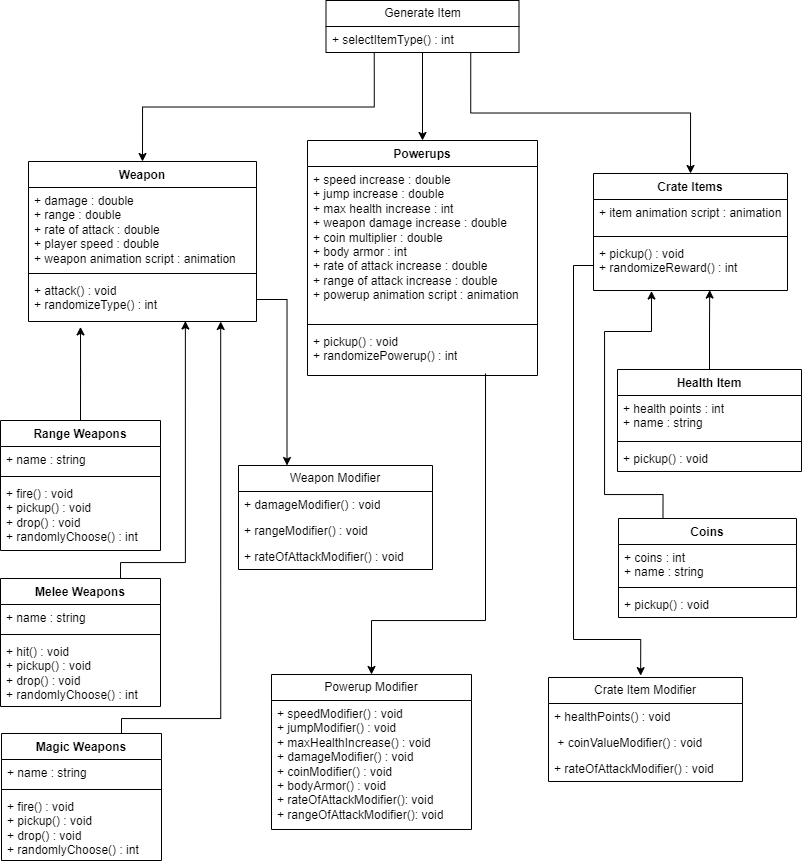

The diagram above was exported from draw.io. Its source (the exported page's mxGraphModel, read from the mxfile embedded in the PNG):
<mxGraphModel dx="1000" dy="497" grid="0" gridSize="10" guides="1" tooltips="1" connect="1" arrows="1" fold="1" page="1" pageScale="1" pageWidth="827" pageHeight="1169" math="0" shadow="0">
  <root>
    <mxCell id="WIyWlLk6GJQsqaUBKTNV-0" />
    <mxCell id="WIyWlLk6GJQsqaUBKTNV-1" parent="WIyWlLk6GJQsqaUBKTNV-0" />
    <mxCell id="MPhbyQ41uNGPEtY1FDB5-0" value="Weapon" style="swimlane;fontStyle=1;align=center;verticalAlign=top;childLayout=stackLayout;horizontal=1;startSize=26;horizontalStack=0;resizeParent=1;resizeParentMax=0;resizeLast=0;collapsible=1;marginBottom=0;whiteSpace=wrap;html=1;" vertex="1" parent="WIyWlLk6GJQsqaUBKTNV-1">
      <mxGeometry x="39" y="199" width="228" height="160" as="geometry" />
    </mxCell>
    <mxCell id="MPhbyQ41uNGPEtY1FDB5-1" value="+ damage : double&lt;br&gt;+ range : double&lt;br&gt;+ rate of attack : double&lt;br&gt;+ player speed : double&lt;br&gt;+ weapon animation script : animation" style="text;strokeColor=none;fillColor=none;align=left;verticalAlign=top;spacingLeft=4;spacingRight=4;overflow=hidden;rotatable=0;points=[[0,0.5],[1,0.5]];portConstraint=eastwest;whiteSpace=wrap;html=1;" vertex="1" parent="MPhbyQ41uNGPEtY1FDB5-0">
      <mxGeometry y="26" width="228" height="82" as="geometry" />
    </mxCell>
    <mxCell id="MPhbyQ41uNGPEtY1FDB5-2" value="" style="line;strokeWidth=1;fillColor=none;align=left;verticalAlign=middle;spacingTop=-1;spacingLeft=3;spacingRight=3;rotatable=0;labelPosition=right;points=[];portConstraint=eastwest;strokeColor=inherit;" vertex="1" parent="MPhbyQ41uNGPEtY1FDB5-0">
      <mxGeometry y="108" width="228" height="8" as="geometry" />
    </mxCell>
    <mxCell id="MPhbyQ41uNGPEtY1FDB5-3" value="+ attack() : void&lt;br&gt;+ randomizeType() : int" style="text;strokeColor=none;fillColor=none;align=left;verticalAlign=top;spacingLeft=4;spacingRight=4;overflow=hidden;rotatable=0;points=[[0,0.5],[1,0.5]];portConstraint=eastwest;whiteSpace=wrap;html=1;" vertex="1" parent="MPhbyQ41uNGPEtY1FDB5-0">
      <mxGeometry y="116" width="228" height="44" as="geometry" />
    </mxCell>
    <mxCell id="MPhbyQ41uNGPEtY1FDB5-55" style="edgeStyle=orthogonalEdgeStyle;rounded=0;orthogonalLoop=1;jettySize=auto;html=1;exitX=0.5;exitY=0;exitDx=0;exitDy=0;" edge="1" parent="WIyWlLk6GJQsqaUBKTNV-1" source="MPhbyQ41uNGPEtY1FDB5-4">
      <mxGeometry relative="1" as="geometry">
        <mxPoint x="91" y="364.40000915527344" as="targetPoint" />
      </mxGeometry>
    </mxCell>
    <mxCell id="MPhbyQ41uNGPEtY1FDB5-4" value="Range Weapons" style="swimlane;fontStyle=1;align=center;verticalAlign=top;childLayout=stackLayout;horizontal=1;startSize=26;horizontalStack=0;resizeParent=1;resizeParentMax=0;resizeLast=0;collapsible=1;marginBottom=0;whiteSpace=wrap;html=1;" vertex="1" parent="WIyWlLk6GJQsqaUBKTNV-1">
      <mxGeometry x="11" y="458" width="160" height="130" as="geometry" />
    </mxCell>
    <mxCell id="MPhbyQ41uNGPEtY1FDB5-5" value="+ name : string" style="text;strokeColor=none;fillColor=none;align=left;verticalAlign=top;spacingLeft=4;spacingRight=4;overflow=hidden;rotatable=0;points=[[0,0.5],[1,0.5]];portConstraint=eastwest;whiteSpace=wrap;html=1;" vertex="1" parent="MPhbyQ41uNGPEtY1FDB5-4">
      <mxGeometry y="26" width="160" height="26" as="geometry" />
    </mxCell>
    <mxCell id="MPhbyQ41uNGPEtY1FDB5-6" value="" style="line;strokeWidth=1;fillColor=none;align=left;verticalAlign=middle;spacingTop=-1;spacingLeft=3;spacingRight=3;rotatable=0;labelPosition=right;points=[];portConstraint=eastwest;strokeColor=inherit;" vertex="1" parent="MPhbyQ41uNGPEtY1FDB5-4">
      <mxGeometry y="52" width="160" height="8" as="geometry" />
    </mxCell>
    <mxCell id="MPhbyQ41uNGPEtY1FDB5-7" value="+ fire() : void&lt;br&gt;+ pickup() : void&lt;br&gt;+ drop() : void&lt;br&gt;+ randomlyChoose() : int" style="text;strokeColor=none;fillColor=none;align=left;verticalAlign=top;spacingLeft=4;spacingRight=4;overflow=hidden;rotatable=0;points=[[0,0.5],[1,0.5]];portConstraint=eastwest;whiteSpace=wrap;html=1;" vertex="1" parent="MPhbyQ41uNGPEtY1FDB5-4">
      <mxGeometry y="60" width="160" height="70" as="geometry" />
    </mxCell>
    <mxCell id="MPhbyQ41uNGPEtY1FDB5-8" value="Melee Weapons" style="swimlane;fontStyle=1;align=center;verticalAlign=top;childLayout=stackLayout;horizontal=1;startSize=26;horizontalStack=0;resizeParent=1;resizeParentMax=0;resizeLast=0;collapsible=1;marginBottom=0;whiteSpace=wrap;html=1;" vertex="1" parent="WIyWlLk6GJQsqaUBKTNV-1">
      <mxGeometry x="11" y="616" width="160" height="128" as="geometry" />
    </mxCell>
    <mxCell id="MPhbyQ41uNGPEtY1FDB5-9" value="+ name : string" style="text;strokeColor=none;fillColor=none;align=left;verticalAlign=top;spacingLeft=4;spacingRight=4;overflow=hidden;rotatable=0;points=[[0,0.5],[1,0.5]];portConstraint=eastwest;whiteSpace=wrap;html=1;" vertex="1" parent="MPhbyQ41uNGPEtY1FDB5-8">
      <mxGeometry y="26" width="160" height="26" as="geometry" />
    </mxCell>
    <mxCell id="MPhbyQ41uNGPEtY1FDB5-10" value="" style="line;strokeWidth=1;fillColor=none;align=left;verticalAlign=middle;spacingTop=-1;spacingLeft=3;spacingRight=3;rotatable=0;labelPosition=right;points=[];portConstraint=eastwest;strokeColor=inherit;" vertex="1" parent="MPhbyQ41uNGPEtY1FDB5-8">
      <mxGeometry y="52" width="160" height="8" as="geometry" />
    </mxCell>
    <mxCell id="MPhbyQ41uNGPEtY1FDB5-11" value="+ hit() : void&lt;br&gt;+ pickup() : void&lt;br&gt;+ drop() : void&lt;br&gt;+ randomlyChoose() : int" style="text;strokeColor=none;fillColor=none;align=left;verticalAlign=top;spacingLeft=4;spacingRight=4;overflow=hidden;rotatable=0;points=[[0,0.5],[1,0.5]];portConstraint=eastwest;whiteSpace=wrap;html=1;" vertex="1" parent="MPhbyQ41uNGPEtY1FDB5-8">
      <mxGeometry y="60" width="160" height="68" as="geometry" />
    </mxCell>
    <mxCell id="MPhbyQ41uNGPEtY1FDB5-12" value="Magic Weapons" style="swimlane;fontStyle=1;align=center;verticalAlign=top;childLayout=stackLayout;horizontal=1;startSize=26;horizontalStack=0;resizeParent=1;resizeParentMax=0;resizeLast=0;collapsible=1;marginBottom=0;whiteSpace=wrap;html=1;" vertex="1" parent="WIyWlLk6GJQsqaUBKTNV-1">
      <mxGeometry x="12" y="771" width="160" height="127" as="geometry" />
    </mxCell>
    <mxCell id="MPhbyQ41uNGPEtY1FDB5-13" value="+ name : string" style="text;strokeColor=none;fillColor=none;align=left;verticalAlign=top;spacingLeft=4;spacingRight=4;overflow=hidden;rotatable=0;points=[[0,0.5],[1,0.5]];portConstraint=eastwest;whiteSpace=wrap;html=1;" vertex="1" parent="MPhbyQ41uNGPEtY1FDB5-12">
      <mxGeometry y="26" width="160" height="26" as="geometry" />
    </mxCell>
    <mxCell id="MPhbyQ41uNGPEtY1FDB5-14" value="" style="line;strokeWidth=1;fillColor=none;align=left;verticalAlign=middle;spacingTop=-1;spacingLeft=3;spacingRight=3;rotatable=0;labelPosition=right;points=[];portConstraint=eastwest;strokeColor=inherit;" vertex="1" parent="MPhbyQ41uNGPEtY1FDB5-12">
      <mxGeometry y="52" width="160" height="8" as="geometry" />
    </mxCell>
    <mxCell id="MPhbyQ41uNGPEtY1FDB5-15" value="+ fire() : void&lt;br&gt;+ pickup() : void&lt;br&gt;+ drop() : void&lt;br&gt;+ randomlyChoose() : int" style="text;strokeColor=none;fillColor=none;align=left;verticalAlign=top;spacingLeft=4;spacingRight=4;overflow=hidden;rotatable=0;points=[[0,0.5],[1,0.5]];portConstraint=eastwest;whiteSpace=wrap;html=1;" vertex="1" parent="MPhbyQ41uNGPEtY1FDB5-12">
      <mxGeometry y="60" width="160" height="67" as="geometry" />
    </mxCell>
    <mxCell id="MPhbyQ41uNGPEtY1FDB5-16" value="Powerups" style="swimlane;fontStyle=1;align=center;verticalAlign=top;childLayout=stackLayout;horizontal=1;startSize=26;horizontalStack=0;resizeParent=1;resizeParentMax=0;resizeLast=0;collapsible=1;marginBottom=0;whiteSpace=wrap;html=1;" vertex="1" parent="WIyWlLk6GJQsqaUBKTNV-1">
      <mxGeometry x="318" y="178" width="230" height="235" as="geometry" />
    </mxCell>
    <mxCell id="MPhbyQ41uNGPEtY1FDB5-17" value="+ speed increase : double&lt;br&gt;+ jump increase : double&lt;br&gt;+ max health increase : int&lt;br&gt;+ weapon damage increase : double&lt;br&gt;+ coin multiplier : double&lt;br&gt;+ body armor : int&amp;nbsp;&lt;br&gt;+ rate of attack increase : double&lt;br&gt;+ range of attack increase : double&lt;br&gt;+ powerup animation script : animation" style="text;strokeColor=none;fillColor=none;align=left;verticalAlign=top;spacingLeft=4;spacingRight=4;overflow=hidden;rotatable=0;points=[[0,0.5],[1,0.5]];portConstraint=eastwest;whiteSpace=wrap;html=1;" vertex="1" parent="MPhbyQ41uNGPEtY1FDB5-16">
      <mxGeometry y="26" width="230" height="154" as="geometry" />
    </mxCell>
    <mxCell id="MPhbyQ41uNGPEtY1FDB5-18" value="" style="line;strokeWidth=1;fillColor=none;align=left;verticalAlign=middle;spacingTop=-1;spacingLeft=3;spacingRight=3;rotatable=0;labelPosition=right;points=[];portConstraint=eastwest;strokeColor=inherit;" vertex="1" parent="MPhbyQ41uNGPEtY1FDB5-16">
      <mxGeometry y="180" width="230" height="8" as="geometry" />
    </mxCell>
    <mxCell id="MPhbyQ41uNGPEtY1FDB5-19" value="+ pickup() : void&lt;br&gt;+ randomizePowerup() : int" style="text;strokeColor=none;fillColor=none;align=left;verticalAlign=top;spacingLeft=4;spacingRight=4;overflow=hidden;rotatable=0;points=[[0,0.5],[1,0.5]];portConstraint=eastwest;whiteSpace=wrap;html=1;" vertex="1" parent="MPhbyQ41uNGPEtY1FDB5-16">
      <mxGeometry y="188" width="230" height="47" as="geometry" />
    </mxCell>
    <mxCell id="MPhbyQ41uNGPEtY1FDB5-24" value="Health Item" style="swimlane;fontStyle=1;align=center;verticalAlign=top;childLayout=stackLayout;horizontal=1;startSize=26;horizontalStack=0;resizeParent=1;resizeParentMax=0;resizeLast=0;collapsible=1;marginBottom=0;whiteSpace=wrap;html=1;" vertex="1" parent="WIyWlLk6GJQsqaUBKTNV-1">
      <mxGeometry x="628" y="407" width="184" height="102" as="geometry" />
    </mxCell>
    <mxCell id="MPhbyQ41uNGPEtY1FDB5-25" value="+ health points : int&lt;br&gt;+ name : string" style="text;strokeColor=none;fillColor=none;align=left;verticalAlign=top;spacingLeft=4;spacingRight=4;overflow=hidden;rotatable=0;points=[[0,0.5],[1,0.5]];portConstraint=eastwest;whiteSpace=wrap;html=1;" vertex="1" parent="MPhbyQ41uNGPEtY1FDB5-24">
      <mxGeometry y="26" width="184" height="42" as="geometry" />
    </mxCell>
    <mxCell id="MPhbyQ41uNGPEtY1FDB5-26" value="" style="line;strokeWidth=1;fillColor=none;align=left;verticalAlign=middle;spacingTop=-1;spacingLeft=3;spacingRight=3;rotatable=0;labelPosition=right;points=[];portConstraint=eastwest;strokeColor=inherit;" vertex="1" parent="MPhbyQ41uNGPEtY1FDB5-24">
      <mxGeometry y="68" width="184" height="8" as="geometry" />
    </mxCell>
    <mxCell id="MPhbyQ41uNGPEtY1FDB5-27" value="+ pickup() : void" style="text;strokeColor=none;fillColor=none;align=left;verticalAlign=top;spacingLeft=4;spacingRight=4;overflow=hidden;rotatable=0;points=[[0,0.5],[1,0.5]];portConstraint=eastwest;whiteSpace=wrap;html=1;" vertex="1" parent="MPhbyQ41uNGPEtY1FDB5-24">
      <mxGeometry y="76" width="184" height="26" as="geometry" />
    </mxCell>
    <mxCell id="MPhbyQ41uNGPEtY1FDB5-28" value="Coins" style="swimlane;fontStyle=1;align=center;verticalAlign=top;childLayout=stackLayout;horizontal=1;startSize=26;horizontalStack=0;resizeParent=1;resizeParentMax=0;resizeLast=0;collapsible=1;marginBottom=0;whiteSpace=wrap;html=1;" vertex="1" parent="WIyWlLk6GJQsqaUBKTNV-1">
      <mxGeometry x="629" y="556" width="178" height="99" as="geometry" />
    </mxCell>
    <mxCell id="MPhbyQ41uNGPEtY1FDB5-29" value="+ coins : int&lt;br&gt;+ name : string" style="text;strokeColor=none;fillColor=none;align=left;verticalAlign=top;spacingLeft=4;spacingRight=4;overflow=hidden;rotatable=0;points=[[0,0.5],[1,0.5]];portConstraint=eastwest;whiteSpace=wrap;html=1;" vertex="1" parent="MPhbyQ41uNGPEtY1FDB5-28">
      <mxGeometry y="26" width="178" height="39" as="geometry" />
    </mxCell>
    <mxCell id="MPhbyQ41uNGPEtY1FDB5-30" value="" style="line;strokeWidth=1;fillColor=none;align=left;verticalAlign=middle;spacingTop=-1;spacingLeft=3;spacingRight=3;rotatable=0;labelPosition=right;points=[];portConstraint=eastwest;strokeColor=inherit;" vertex="1" parent="MPhbyQ41uNGPEtY1FDB5-28">
      <mxGeometry y="65" width="178" height="8" as="geometry" />
    </mxCell>
    <mxCell id="MPhbyQ41uNGPEtY1FDB5-31" value="+ pickup() : void" style="text;strokeColor=none;fillColor=none;align=left;verticalAlign=top;spacingLeft=4;spacingRight=4;overflow=hidden;rotatable=0;points=[[0,0.5],[1,0.5]];portConstraint=eastwest;whiteSpace=wrap;html=1;" vertex="1" parent="MPhbyQ41uNGPEtY1FDB5-28">
      <mxGeometry y="73" width="178" height="26" as="geometry" />
    </mxCell>
    <mxCell id="MPhbyQ41uNGPEtY1FDB5-34" value="Crate Items" style="swimlane;fontStyle=1;align=center;verticalAlign=top;childLayout=stackLayout;horizontal=1;startSize=26;horizontalStack=0;resizeParent=1;resizeParentMax=0;resizeLast=0;collapsible=1;marginBottom=0;whiteSpace=wrap;html=1;" vertex="1" parent="WIyWlLk6GJQsqaUBKTNV-1">
      <mxGeometry x="604" y="211" width="194" height="117" as="geometry" />
    </mxCell>
    <mxCell id="MPhbyQ41uNGPEtY1FDB5-35" value="+ item animation script : animation" style="text;strokeColor=none;fillColor=none;align=left;verticalAlign=top;spacingLeft=4;spacingRight=4;overflow=hidden;rotatable=0;points=[[0,0.5],[1,0.5]];portConstraint=eastwest;whiteSpace=wrap;html=1;" vertex="1" parent="MPhbyQ41uNGPEtY1FDB5-34">
      <mxGeometry y="26" width="194" height="33" as="geometry" />
    </mxCell>
    <mxCell id="MPhbyQ41uNGPEtY1FDB5-36" value="" style="line;strokeWidth=1;fillColor=none;align=left;verticalAlign=middle;spacingTop=-1;spacingLeft=3;spacingRight=3;rotatable=0;labelPosition=right;points=[];portConstraint=eastwest;strokeColor=inherit;" vertex="1" parent="MPhbyQ41uNGPEtY1FDB5-34">
      <mxGeometry y="59" width="194" height="8" as="geometry" />
    </mxCell>
    <mxCell id="MPhbyQ41uNGPEtY1FDB5-37" value="+ pickup() : void&lt;br&gt;+ randomizeReward() : int&amp;nbsp;" style="text;strokeColor=none;fillColor=none;align=left;verticalAlign=top;spacingLeft=4;spacingRight=4;overflow=hidden;rotatable=0;points=[[0,0.5],[1,0.5]];portConstraint=eastwest;whiteSpace=wrap;html=1;" vertex="1" parent="MPhbyQ41uNGPEtY1FDB5-34">
      <mxGeometry y="67" width="194" height="50" as="geometry" />
    </mxCell>
    <mxCell id="MPhbyQ41uNGPEtY1FDB5-63" style="edgeStyle=orthogonalEdgeStyle;rounded=0;orthogonalLoop=1;jettySize=auto;html=1;exitX=0.25;exitY=1;exitDx=0;exitDy=0;entryX=0.5;entryY=0;entryDx=0;entryDy=0;" edge="1" parent="WIyWlLk6GJQsqaUBKTNV-1" source="MPhbyQ41uNGPEtY1FDB5-38" target="MPhbyQ41uNGPEtY1FDB5-0">
      <mxGeometry relative="1" as="geometry" />
    </mxCell>
    <mxCell id="MPhbyQ41uNGPEtY1FDB5-64" style="edgeStyle=orthogonalEdgeStyle;rounded=0;orthogonalLoop=1;jettySize=auto;html=1;exitX=0.5;exitY=1;exitDx=0;exitDy=0;entryX=0.5;entryY=0;entryDx=0;entryDy=0;" edge="1" parent="WIyWlLk6GJQsqaUBKTNV-1" source="MPhbyQ41uNGPEtY1FDB5-38" target="MPhbyQ41uNGPEtY1FDB5-16">
      <mxGeometry relative="1" as="geometry" />
    </mxCell>
    <mxCell id="MPhbyQ41uNGPEtY1FDB5-65" style="edgeStyle=orthogonalEdgeStyle;rounded=0;orthogonalLoop=1;jettySize=auto;html=1;exitX=0.75;exitY=1;exitDx=0;exitDy=0;entryX=0.5;entryY=0;entryDx=0;entryDy=0;" edge="1" parent="WIyWlLk6GJQsqaUBKTNV-1" source="MPhbyQ41uNGPEtY1FDB5-38" target="MPhbyQ41uNGPEtY1FDB5-34">
      <mxGeometry relative="1" as="geometry" />
    </mxCell>
    <mxCell id="MPhbyQ41uNGPEtY1FDB5-38" value="Generate Item" style="swimlane;fontStyle=0;childLayout=stackLayout;horizontal=1;startSize=26;fillColor=none;horizontalStack=0;resizeParent=1;resizeParentMax=0;resizeLast=0;collapsible=1;marginBottom=0;whiteSpace=wrap;html=1;" vertex="1" parent="WIyWlLk6GJQsqaUBKTNV-1">
      <mxGeometry x="336.5" y="38" width="193" height="52" as="geometry" />
    </mxCell>
    <mxCell id="MPhbyQ41uNGPEtY1FDB5-39" value="+ selectItemType() : int" style="text;strokeColor=none;fillColor=none;align=left;verticalAlign=top;spacingLeft=4;spacingRight=4;overflow=hidden;rotatable=0;points=[[0,0.5],[1,0.5]];portConstraint=eastwest;whiteSpace=wrap;html=1;" vertex="1" parent="MPhbyQ41uNGPEtY1FDB5-38">
      <mxGeometry y="26" width="193" height="26" as="geometry" />
    </mxCell>
    <mxCell id="MPhbyQ41uNGPEtY1FDB5-43" value="Weapon Modifier" style="swimlane;fontStyle=0;childLayout=stackLayout;horizontal=1;startSize=26;fillColor=none;horizontalStack=0;resizeParent=1;resizeParentMax=0;resizeLast=0;collapsible=1;marginBottom=0;whiteSpace=wrap;html=1;" vertex="1" parent="WIyWlLk6GJQsqaUBKTNV-1">
      <mxGeometry x="249" y="503" width="194" height="104" as="geometry" />
    </mxCell>
    <mxCell id="MPhbyQ41uNGPEtY1FDB5-44" value="+ damageModifier() : void" style="text;strokeColor=none;fillColor=none;align=left;verticalAlign=top;spacingLeft=4;spacingRight=4;overflow=hidden;rotatable=0;points=[[0,0.5],[1,0.5]];portConstraint=eastwest;whiteSpace=wrap;html=1;" vertex="1" parent="MPhbyQ41uNGPEtY1FDB5-43">
      <mxGeometry y="26" width="194" height="26" as="geometry" />
    </mxCell>
    <mxCell id="MPhbyQ41uNGPEtY1FDB5-45" value="+ rangeModifier() : void" style="text;strokeColor=none;fillColor=none;align=left;verticalAlign=top;spacingLeft=4;spacingRight=4;overflow=hidden;rotatable=0;points=[[0,0.5],[1,0.5]];portConstraint=eastwest;whiteSpace=wrap;html=1;" vertex="1" parent="MPhbyQ41uNGPEtY1FDB5-43">
      <mxGeometry y="52" width="194" height="26" as="geometry" />
    </mxCell>
    <mxCell id="MPhbyQ41uNGPEtY1FDB5-46" value="+ rateOfAttackModifier() : void" style="text;strokeColor=none;fillColor=none;align=left;verticalAlign=top;spacingLeft=4;spacingRight=4;overflow=hidden;rotatable=0;points=[[0,0.5],[1,0.5]];portConstraint=eastwest;whiteSpace=wrap;html=1;" vertex="1" parent="MPhbyQ41uNGPEtY1FDB5-43">
      <mxGeometry y="78" width="194" height="26" as="geometry" />
    </mxCell>
    <mxCell id="MPhbyQ41uNGPEtY1FDB5-47" value="Powerup Modifier" style="swimlane;fontStyle=0;childLayout=stackLayout;horizontal=1;startSize=26;fillColor=none;horizontalStack=0;resizeParent=1;resizeParentMax=0;resizeLast=0;collapsible=1;marginBottom=0;whiteSpace=wrap;html=1;" vertex="1" parent="WIyWlLk6GJQsqaUBKTNV-1">
      <mxGeometry x="282" y="712" width="200" height="155" as="geometry" />
    </mxCell>
    <mxCell id="MPhbyQ41uNGPEtY1FDB5-50" value="+ speedModifier() : void&lt;br&gt;+ jumpModifier() : void&lt;br&gt;+ maxHealthIncrease() : void&lt;br&gt;+ damageModifier() : void&lt;br&gt;+ coinModifier() : void&lt;br&gt;+ bodyArmor() : void&lt;br&gt;+ rateOfAttackModifier(): void&lt;br&gt;+ rangeOfAttackModifier(): void" style="text;strokeColor=none;fillColor=none;align=left;verticalAlign=top;spacingLeft=4;spacingRight=4;overflow=hidden;rotatable=0;points=[[0,0.5],[1,0.5]];portConstraint=eastwest;whiteSpace=wrap;html=1;" vertex="1" parent="MPhbyQ41uNGPEtY1FDB5-47">
      <mxGeometry y="26" width="200" height="129" as="geometry" />
    </mxCell>
    <mxCell id="MPhbyQ41uNGPEtY1FDB5-51" value="Crate Item Modifier" style="swimlane;fontStyle=0;childLayout=stackLayout;horizontal=1;startSize=26;fillColor=none;horizontalStack=0;resizeParent=1;resizeParentMax=0;resizeLast=0;collapsible=1;marginBottom=0;whiteSpace=wrap;html=1;" vertex="1" parent="WIyWlLk6GJQsqaUBKTNV-1">
      <mxGeometry x="559" y="715" width="194" height="104" as="geometry" />
    </mxCell>
    <mxCell id="MPhbyQ41uNGPEtY1FDB5-52" value="+ healthPoints() : void" style="text;strokeColor=none;fillColor=none;align=left;verticalAlign=top;spacingLeft=4;spacingRight=4;overflow=hidden;rotatable=0;points=[[0,0.5],[1,0.5]];portConstraint=eastwest;whiteSpace=wrap;html=1;" vertex="1" parent="MPhbyQ41uNGPEtY1FDB5-51">
      <mxGeometry y="26" width="194" height="26" as="geometry" />
    </mxCell>
    <mxCell id="MPhbyQ41uNGPEtY1FDB5-53" value="&amp;nbsp;+ coinValueModifier() : void" style="text;strokeColor=none;fillColor=none;align=left;verticalAlign=top;spacingLeft=4;spacingRight=4;overflow=hidden;rotatable=0;points=[[0,0.5],[1,0.5]];portConstraint=eastwest;whiteSpace=wrap;html=1;" vertex="1" parent="MPhbyQ41uNGPEtY1FDB5-51">
      <mxGeometry y="52" width="194" height="26" as="geometry" />
    </mxCell>
    <mxCell id="MPhbyQ41uNGPEtY1FDB5-54" value="+ rateOfAttackModifier() : void" style="text;strokeColor=none;fillColor=none;align=left;verticalAlign=top;spacingLeft=4;spacingRight=4;overflow=hidden;rotatable=0;points=[[0,0.5],[1,0.5]];portConstraint=eastwest;whiteSpace=wrap;html=1;" vertex="1" parent="MPhbyQ41uNGPEtY1FDB5-51">
      <mxGeometry y="78" width="194" height="26" as="geometry" />
    </mxCell>
    <mxCell id="MPhbyQ41uNGPEtY1FDB5-58" style="edgeStyle=orthogonalEdgeStyle;rounded=0;orthogonalLoop=1;jettySize=auto;html=1;exitX=0.75;exitY=0;exitDx=0;exitDy=0;entryX=0.688;entryY=0.989;entryDx=0;entryDy=0;entryPerimeter=0;" edge="1" parent="WIyWlLk6GJQsqaUBKTNV-1" source="MPhbyQ41uNGPEtY1FDB5-8" target="MPhbyQ41uNGPEtY1FDB5-3">
      <mxGeometry relative="1" as="geometry">
        <Array as="points">
          <mxPoint x="131" y="600" />
          <mxPoint x="196" y="600" />
        </Array>
      </mxGeometry>
    </mxCell>
    <mxCell id="MPhbyQ41uNGPEtY1FDB5-60" style="edgeStyle=orthogonalEdgeStyle;rounded=0;orthogonalLoop=1;jettySize=auto;html=1;exitX=0.75;exitY=0;exitDx=0;exitDy=0;entryX=0.843;entryY=1;entryDx=0;entryDy=0;entryPerimeter=0;" edge="1" parent="WIyWlLk6GJQsqaUBKTNV-1" source="MPhbyQ41uNGPEtY1FDB5-12" target="MPhbyQ41uNGPEtY1FDB5-3">
      <mxGeometry relative="1" as="geometry">
        <Array as="points">
          <mxPoint x="132" y="756" />
          <mxPoint x="231" y="756" />
        </Array>
      </mxGeometry>
    </mxCell>
    <mxCell id="MPhbyQ41uNGPEtY1FDB5-61" style="edgeStyle=orthogonalEdgeStyle;rounded=0;orthogonalLoop=1;jettySize=auto;html=1;exitX=0.5;exitY=0;exitDx=0;exitDy=0;entryX=0.599;entryY=0.991;entryDx=0;entryDy=0;entryPerimeter=0;" edge="1" parent="WIyWlLk6GJQsqaUBKTNV-1" source="MPhbyQ41uNGPEtY1FDB5-24" target="MPhbyQ41uNGPEtY1FDB5-37">
      <mxGeometry relative="1" as="geometry" />
    </mxCell>
    <mxCell id="MPhbyQ41uNGPEtY1FDB5-62" style="edgeStyle=orthogonalEdgeStyle;rounded=0;orthogonalLoop=1;jettySize=auto;html=1;exitX=0.25;exitY=0;exitDx=0;exitDy=0;entryX=0.301;entryY=1.01;entryDx=0;entryDy=0;entryPerimeter=0;" edge="1" parent="WIyWlLk6GJQsqaUBKTNV-1" source="MPhbyQ41uNGPEtY1FDB5-28" target="MPhbyQ41uNGPEtY1FDB5-37">
      <mxGeometry relative="1" as="geometry">
        <Array as="points">
          <mxPoint x="673" y="532" />
          <mxPoint x="615" y="532" />
          <mxPoint x="615" y="369" />
          <mxPoint x="662" y="369" />
          <mxPoint x="662" y="329" />
        </Array>
      </mxGeometry>
    </mxCell>
    <mxCell id="MPhbyQ41uNGPEtY1FDB5-66" style="edgeStyle=orthogonalEdgeStyle;rounded=0;orthogonalLoop=1;jettySize=auto;html=1;exitX=1;exitY=0.5;exitDx=0;exitDy=0;entryX=0.25;entryY=0;entryDx=0;entryDy=0;" edge="1" parent="WIyWlLk6GJQsqaUBKTNV-1" source="MPhbyQ41uNGPEtY1FDB5-3" target="MPhbyQ41uNGPEtY1FDB5-43">
      <mxGeometry relative="1" as="geometry" />
    </mxCell>
    <mxCell id="MPhbyQ41uNGPEtY1FDB5-67" style="edgeStyle=orthogonalEdgeStyle;rounded=0;orthogonalLoop=1;jettySize=auto;html=1;exitX=0.774;exitY=0.956;exitDx=0;exitDy=0;entryX=0.5;entryY=0;entryDx=0;entryDy=0;exitPerimeter=0;" edge="1" parent="WIyWlLk6GJQsqaUBKTNV-1" source="MPhbyQ41uNGPEtY1FDB5-19" target="MPhbyQ41uNGPEtY1FDB5-47">
      <mxGeometry relative="1" as="geometry">
        <Array as="points">
          <mxPoint x="496" y="658" />
          <mxPoint x="382" y="658" />
        </Array>
      </mxGeometry>
    </mxCell>
    <mxCell id="MPhbyQ41uNGPEtY1FDB5-68" style="edgeStyle=orthogonalEdgeStyle;rounded=0;orthogonalLoop=1;jettySize=auto;html=1;exitX=0;exitY=0.5;exitDx=0;exitDy=0;entryX=0.475;entryY=-0.018;entryDx=0;entryDy=0;entryPerimeter=0;" edge="1" parent="WIyWlLk6GJQsqaUBKTNV-1" source="MPhbyQ41uNGPEtY1FDB5-37" target="MPhbyQ41uNGPEtY1FDB5-51">
      <mxGeometry relative="1" as="geometry">
        <Array as="points">
          <mxPoint x="584" y="303" />
          <mxPoint x="584" y="677" />
          <mxPoint x="651" y="677" />
        </Array>
      </mxGeometry>
    </mxCell>
  </root>
</mxGraphModel>